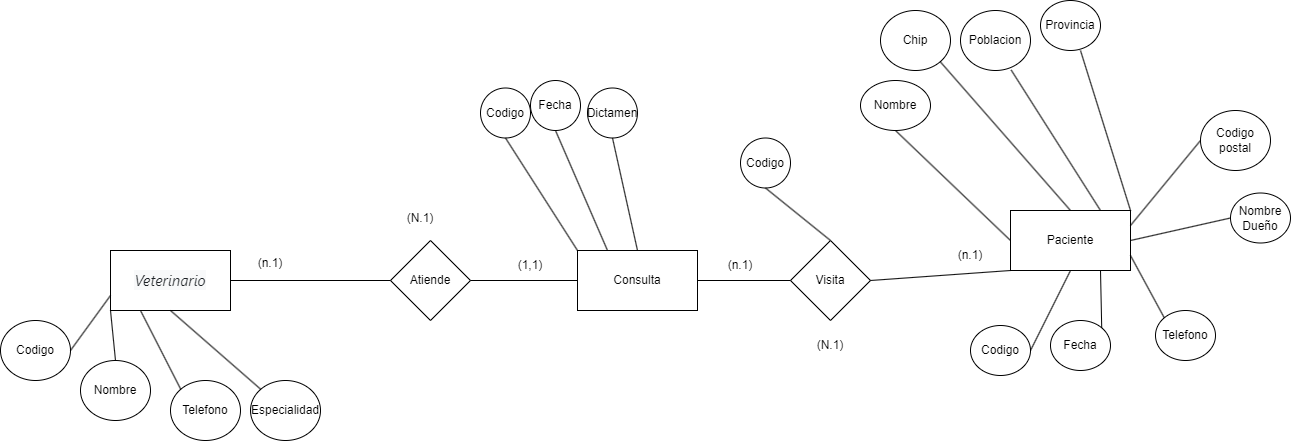

The diagram above was exported from draw.io. Its source (the exported page's mxGraphModel, read from the mxfile embedded in the PNG):
<mxGraphModel dx="1161" dy="658" grid="1" gridSize="10" guides="1" tooltips="1" connect="1" arrows="1" fold="1" page="1" pageScale="1" pageWidth="827" pageHeight="1169" math="0" shadow="0">
  <root>
    <mxCell id="0" />
    <mxCell id="1" parent="0" />
    <mxCell id="udu2qwlsuIy3Jm5TErWB-9" value="&lt;div style=&quot;text-align: left;&quot;&gt;&lt;font face=&quot;-apple-system, BlinkMacSystemFont, Segoe UI, Roboto, Helvetica Neue, Arial, Noto Sans, Liberation Sans, sans-serif, Apple Color Emoji, Segoe UI Emoji, Segoe UI Symbol, Noto Color Emoji&quot; color=&quot;#1d2125&quot;&gt;&lt;span style=&quot;font-size: 15px; background-color: rgb(248, 249, 250);&quot;&gt;&lt;i&gt;Veterinario&lt;/i&gt;&lt;/span&gt;&lt;/font&gt;&lt;/div&gt;" style="rounded=0;whiteSpace=wrap;html=1;" vertex="1" parent="1">
      <mxGeometry x="570" y="330" width="120" height="60" as="geometry" />
    </mxCell>
    <mxCell id="udu2qwlsuIy3Jm5TErWB-10" value="Nombre" style="ellipse;whiteSpace=wrap;html=1;" vertex="1" parent="1">
      <mxGeometry x="540" y="440" width="70" height="60" as="geometry" />
    </mxCell>
    <mxCell id="udu2qwlsuIy3Jm5TErWB-12" value="Codigo" style="ellipse;whiteSpace=wrap;html=1;" vertex="1" parent="1">
      <mxGeometry x="460" y="400" width="70" height="60" as="geometry" />
    </mxCell>
    <mxCell id="udu2qwlsuIy3Jm5TErWB-14" value="Paciente" style="rounded=0;whiteSpace=wrap;html=1;" vertex="1" parent="1">
      <mxGeometry x="1470" y="290" width="120" height="60" as="geometry" />
    </mxCell>
    <mxCell id="udu2qwlsuIy3Jm5TErWB-15" value="Atiende" style="rhombus;whiteSpace=wrap;html=1;" vertex="1" parent="1">
      <mxGeometry x="850" y="320" width="80" height="80" as="geometry" />
    </mxCell>
    <mxCell id="udu2qwlsuIy3Jm5TErWB-18" value="Poblacion" style="ellipse;whiteSpace=wrap;html=1;" vertex="1" parent="1">
      <mxGeometry x="1420" y="90" width="70" height="60" as="geometry" />
    </mxCell>
    <mxCell id="udu2qwlsuIy3Jm5TErWB-19" value="Chip" style="ellipse;whiteSpace=wrap;html=1;" vertex="1" parent="1">
      <mxGeometry x="1340" y="90" width="70" height="60" as="geometry" />
    </mxCell>
    <mxCell id="udu2qwlsuIy3Jm5TErWB-22" value="" style="endArrow=none;html=1;rounded=0;entryX=1;entryY=0.5;entryDx=0;entryDy=0;exitX=0;exitY=0.5;exitDx=0;exitDy=0;" edge="1" parent="1" source="udu2qwlsuIy3Jm5TErWB-103" target="udu2qwlsuIy3Jm5TErWB-15">
      <mxGeometry width="50" height="50" relative="1" as="geometry">
        <mxPoint x="890" y="450" as="sourcePoint" />
        <mxPoint x="450" y="180" as="targetPoint" />
      </mxGeometry>
    </mxCell>
    <mxCell id="udu2qwlsuIy3Jm5TErWB-36" value="" style="endArrow=none;html=1;rounded=0;exitX=1;exitY=0.5;exitDx=0;exitDy=0;entryX=0;entryY=0.75;entryDx=0;entryDy=0;" edge="1" parent="1" source="udu2qwlsuIy3Jm5TErWB-12" target="udu2qwlsuIy3Jm5TErWB-9">
      <mxGeometry width="50" height="50" relative="1" as="geometry">
        <mxPoint x="520" y="400" as="sourcePoint" />
        <mxPoint x="580" y="280" as="targetPoint" />
      </mxGeometry>
    </mxCell>
    <mxCell id="udu2qwlsuIy3Jm5TErWB-38" value="" style="endArrow=none;html=1;rounded=0;entryX=0.5;entryY=0;entryDx=0;entryDy=0;exitX=0;exitY=1;exitDx=0;exitDy=0;" edge="1" parent="1" source="udu2qwlsuIy3Jm5TErWB-9" target="udu2qwlsuIy3Jm5TErWB-10">
      <mxGeometry width="50" height="50" relative="1" as="geometry">
        <mxPoint x="550" y="350" as="sourcePoint" />
        <mxPoint x="600" y="300" as="targetPoint" />
      </mxGeometry>
    </mxCell>
    <mxCell id="udu2qwlsuIy3Jm5TErWB-49" value="Nombre" style="ellipse;whiteSpace=wrap;html=1;" vertex="1" parent="1">
      <mxGeometry x="1320" y="160" width="70" height="50" as="geometry" />
    </mxCell>
    <mxCell id="udu2qwlsuIy3Jm5TErWB-50" value="" style="endArrow=none;html=1;rounded=0;entryX=0;entryY=0.5;entryDx=0;entryDy=0;exitX=1;exitY=0.5;exitDx=0;exitDy=0;" edge="1" parent="1" source="udu2qwlsuIy3Jm5TErWB-9" target="udu2qwlsuIy3Jm5TErWB-15">
      <mxGeometry width="50" height="50" relative="1" as="geometry">
        <mxPoint x="920" y="460" as="sourcePoint" />
        <mxPoint x="600" y="250" as="targetPoint" />
      </mxGeometry>
    </mxCell>
    <mxCell id="udu2qwlsuIy3Jm5TErWB-58" value="(N.1)" style="text;html=1;strokeColor=none;fillColor=none;align=center;verticalAlign=middle;whiteSpace=wrap;rounded=0;" vertex="1" parent="1">
      <mxGeometry x="850" y="282.5" width="60" height="30" as="geometry" />
    </mxCell>
    <mxCell id="udu2qwlsuIy3Jm5TErWB-59" value="(n.1)" style="text;html=1;strokeColor=none;fillColor=none;align=center;verticalAlign=middle;whiteSpace=wrap;rounded=0;" vertex="1" parent="1">
      <mxGeometry x="700" y="327.5" width="60" height="30" as="geometry" />
    </mxCell>
    <mxCell id="udu2qwlsuIy3Jm5TErWB-60" value="(1,1)" style="text;html=1;strokeColor=none;fillColor=none;align=center;verticalAlign=middle;whiteSpace=wrap;rounded=0;" vertex="1" parent="1">
      <mxGeometry x="960" y="330" width="60" height="30" as="geometry" />
    </mxCell>
    <mxCell id="udu2qwlsuIy3Jm5TErWB-64" value="" style="endArrow=none;html=1;rounded=0;entryX=1;entryY=0.5;entryDx=0;entryDy=0;exitX=0.5;exitY=1;exitDx=0;exitDy=0;" edge="1" parent="1" source="udu2qwlsuIy3Jm5TErWB-14" target="udu2qwlsuIy3Jm5TErWB-73">
      <mxGeometry width="50" height="50" relative="1" as="geometry">
        <mxPoint x="1270" y="420" as="sourcePoint" />
        <mxPoint x="1389.748737341529" y="166.2132034355966" as="targetPoint" />
      </mxGeometry>
    </mxCell>
    <mxCell id="udu2qwlsuIy3Jm5TErWB-65" value="" style="endArrow=none;html=1;rounded=0;entryX=0.5;entryY=1;entryDx=0;entryDy=0;exitX=0;exitY=0.5;exitDx=0;exitDy=0;" edge="1" parent="1" source="udu2qwlsuIy3Jm5TErWB-14" target="udu2qwlsuIy3Jm5TErWB-49">
      <mxGeometry width="50" height="50" relative="1" as="geometry">
        <mxPoint x="1440" y="210" as="sourcePoint" />
        <mxPoint x="1400" y="176" as="targetPoint" />
      </mxGeometry>
    </mxCell>
    <mxCell id="udu2qwlsuIy3Jm5TErWB-66" value="" style="endArrow=none;html=1;rounded=0;entryX=0.5;entryY=0;entryDx=0;entryDy=0;exitX=1;exitY=1;exitDx=0;exitDy=0;" edge="1" parent="1" source="udu2qwlsuIy3Jm5TErWB-19" target="udu2qwlsuIy3Jm5TErWB-14">
      <mxGeometry width="50" height="50" relative="1" as="geometry">
        <mxPoint x="1415" y="170.00000000000023" as="sourcePoint" />
        <mxPoint x="1410" y="186" as="targetPoint" />
      </mxGeometry>
    </mxCell>
    <mxCell id="udu2qwlsuIy3Jm5TErWB-67" value="" style="endArrow=none;html=1;rounded=0;entryX=0.75;entryY=0;entryDx=0;entryDy=0;exitX=0.724;exitY=0.992;exitDx=0;exitDy=0;exitPerimeter=0;" edge="1" parent="1" source="udu2qwlsuIy3Jm5TErWB-18" target="udu2qwlsuIy3Jm5TErWB-14">
      <mxGeometry width="50" height="50" relative="1" as="geometry">
        <mxPoint x="1477.36" y="154.48000000000025" as="sourcePoint" />
        <mxPoint x="1420" y="196" as="targetPoint" />
      </mxGeometry>
    </mxCell>
    <mxCell id="udu2qwlsuIy3Jm5TErWB-69" value="Telefono" style="ellipse;whiteSpace=wrap;html=1;" vertex="1" parent="1">
      <mxGeometry x="630" y="460" width="70" height="60" as="geometry" />
    </mxCell>
    <mxCell id="udu2qwlsuIy3Jm5TErWB-70" value="" style="endArrow=none;html=1;rounded=0;entryX=0.25;entryY=1;entryDx=0;entryDy=0;exitX=0;exitY=0;exitDx=0;exitDy=0;" edge="1" parent="1" source="udu2qwlsuIy3Jm5TErWB-69" target="udu2qwlsuIy3Jm5TErWB-9">
      <mxGeometry width="50" height="50" relative="1" as="geometry">
        <mxPoint x="620" y="140" as="sourcePoint" />
        <mxPoint x="710" y="125" as="targetPoint" />
      </mxGeometry>
    </mxCell>
    <mxCell id="udu2qwlsuIy3Jm5TErWB-71" value="Especialidad" style="ellipse;whiteSpace=wrap;html=1;" vertex="1" parent="1">
      <mxGeometry x="710" y="460" width="70" height="60" as="geometry" />
    </mxCell>
    <mxCell id="udu2qwlsuIy3Jm5TErWB-72" value="" style="endArrow=none;html=1;rounded=0;entryX=0.5;entryY=1;entryDx=0;entryDy=0;exitX=0;exitY=0;exitDx=0;exitDy=0;" edge="1" parent="1" source="udu2qwlsuIy3Jm5TErWB-71" target="udu2qwlsuIy3Jm5TErWB-9">
      <mxGeometry width="50" height="50" relative="1" as="geometry">
        <mxPoint x="610" y="392.5" as="sourcePoint" />
        <mxPoint x="700" y="377.5" as="targetPoint" />
      </mxGeometry>
    </mxCell>
    <mxCell id="udu2qwlsuIy3Jm5TErWB-73" value="Codigo" style="ellipse;whiteSpace=wrap;html=1;" vertex="1" parent="1">
      <mxGeometry x="1430" y="405" width="60" height="50" as="geometry" />
    </mxCell>
    <mxCell id="udu2qwlsuIy3Jm5TErWB-74" value="Provincia" style="ellipse;whiteSpace=wrap;html=1;" vertex="1" parent="1">
      <mxGeometry x="1500" y="80" width="60" height="50" as="geometry" />
    </mxCell>
    <mxCell id="udu2qwlsuIy3Jm5TErWB-75" value="" style="endArrow=none;html=1;rounded=0;entryX=1;entryY=0;entryDx=0;entryDy=0;exitX=0;exitY=0.5;exitDx=0;exitDy=0;" edge="1" parent="1" target="udu2qwlsuIy3Jm5TErWB-14">
      <mxGeometry width="50" height="50" relative="1" as="geometry">
        <mxPoint x="1540" y="130.00000000000023" as="sourcePoint" />
        <mxPoint x="1560" y="225" as="targetPoint" />
      </mxGeometry>
    </mxCell>
    <mxCell id="udu2qwlsuIy3Jm5TErWB-93" value="Codigo postal" style="ellipse;whiteSpace=wrap;html=1;" vertex="1" parent="1">
      <mxGeometry x="1660" y="190" width="70" height="60" as="geometry" />
    </mxCell>
    <mxCell id="udu2qwlsuIy3Jm5TErWB-94" value="Nombre Dueño" style="ellipse;whiteSpace=wrap;html=1;" vertex="1" parent="1">
      <mxGeometry x="1690" y="272.5" width="60" height="50" as="geometry" />
    </mxCell>
    <mxCell id="udu2qwlsuIy3Jm5TErWB-95" value="" style="endArrow=none;html=1;rounded=0;entryX=0;entryY=0.5;entryDx=0;entryDy=0;exitX=1;exitY=0.25;exitDx=0;exitDy=0;" edge="1" parent="1" source="udu2qwlsuIy3Jm5TErWB-14" target="udu2qwlsuIy3Jm5TErWB-93">
      <mxGeometry width="50" height="50" relative="1" as="geometry">
        <mxPoint x="1590" y="460" as="sourcePoint" />
        <mxPoint x="1640" y="410" as="targetPoint" />
      </mxGeometry>
    </mxCell>
    <mxCell id="udu2qwlsuIy3Jm5TErWB-96" value="Telefono" style="ellipse;whiteSpace=wrap;html=1;" vertex="1" parent="1">
      <mxGeometry x="1615" y="390" width="60" height="50" as="geometry" />
    </mxCell>
    <mxCell id="udu2qwlsuIy3Jm5TErWB-97" value="Fecha" style="ellipse;whiteSpace=wrap;html=1;" vertex="1" parent="1">
      <mxGeometry x="1510" y="400" width="60" height="50" as="geometry" />
    </mxCell>
    <mxCell id="udu2qwlsuIy3Jm5TErWB-98" value="" style="endArrow=none;html=1;rounded=0;entryX=0;entryY=0.5;entryDx=0;entryDy=0;exitX=1;exitY=0.5;exitDx=0;exitDy=0;" edge="1" parent="1" source="udu2qwlsuIy3Jm5TErWB-14" target="udu2qwlsuIy3Jm5TErWB-94">
      <mxGeometry width="50" height="50" relative="1" as="geometry">
        <mxPoint x="1590" y="460" as="sourcePoint" />
        <mxPoint x="1640" y="410" as="targetPoint" />
      </mxGeometry>
    </mxCell>
    <mxCell id="udu2qwlsuIy3Jm5TErWB-99" value="" style="endArrow=none;html=1;rounded=0;entryX=0;entryY=0;entryDx=0;entryDy=0;exitX=1;exitY=0.75;exitDx=0;exitDy=0;" edge="1" parent="1" source="udu2qwlsuIy3Jm5TErWB-14" target="udu2qwlsuIy3Jm5TErWB-96">
      <mxGeometry width="50" height="50" relative="1" as="geometry">
        <mxPoint x="1545" y="320" as="sourcePoint" />
        <mxPoint x="1595" y="270" as="targetPoint" />
      </mxGeometry>
    </mxCell>
    <mxCell id="udu2qwlsuIy3Jm5TErWB-100" value="" style="endArrow=none;html=1;rounded=0;entryX=0.75;entryY=1;entryDx=0;entryDy=0;exitX=1;exitY=0;exitDx=0;exitDy=0;" edge="1" parent="1" source="udu2qwlsuIy3Jm5TErWB-97" target="udu2qwlsuIy3Jm5TErWB-14">
      <mxGeometry width="50" height="50" relative="1" as="geometry">
        <mxPoint x="1410" y="340" as="sourcePoint" />
        <mxPoint x="1460" y="290" as="targetPoint" />
      </mxGeometry>
    </mxCell>
    <mxCell id="udu2qwlsuIy3Jm5TErWB-101" value="Codigo" style="ellipse;whiteSpace=wrap;html=1;" vertex="1" parent="1">
      <mxGeometry x="1200" y="217.5" width="50" height="50" as="geometry" />
    </mxCell>
    <mxCell id="udu2qwlsuIy3Jm5TErWB-102" value="" style="endArrow=none;html=1;rounded=0;entryX=0.5;entryY=0;entryDx=0;entryDy=0;exitX=0.5;exitY=1;exitDx=0;exitDy=0;" edge="1" parent="1" source="udu2qwlsuIy3Jm5TErWB-101" target="udu2qwlsuIy3Jm5TErWB-104">
      <mxGeometry width="50" height="50" relative="1" as="geometry">
        <mxPoint x="700" y="350" as="sourcePoint" />
        <mxPoint x="750" y="300" as="targetPoint" />
      </mxGeometry>
    </mxCell>
    <mxCell id="udu2qwlsuIy3Jm5TErWB-103" value="Consulta" style="rounded=0;whiteSpace=wrap;html=1;" vertex="1" parent="1">
      <mxGeometry x="1037" y="330" width="120" height="60" as="geometry" />
    </mxCell>
    <mxCell id="udu2qwlsuIy3Jm5TErWB-104" value="Visita" style="rhombus;whiteSpace=wrap;html=1;" vertex="1" parent="1">
      <mxGeometry x="1250" y="320" width="80" height="80" as="geometry" />
    </mxCell>
    <mxCell id="udu2qwlsuIy3Jm5TErWB-105" value="" style="endArrow=none;html=1;rounded=0;entryX=0;entryY=1;entryDx=0;entryDy=0;exitX=1;exitY=0.5;exitDx=0;exitDy=0;" edge="1" parent="1" source="udu2qwlsuIy3Jm5TErWB-104" target="udu2qwlsuIy3Jm5TErWB-14">
      <mxGeometry width="50" height="50" relative="1" as="geometry">
        <mxPoint x="700" y="350" as="sourcePoint" />
        <mxPoint x="750" y="300" as="targetPoint" />
      </mxGeometry>
    </mxCell>
    <mxCell id="udu2qwlsuIy3Jm5TErWB-106" value="" style="endArrow=none;html=1;rounded=0;entryX=1;entryY=0.5;entryDx=0;entryDy=0;exitX=0;exitY=0.5;exitDx=0;exitDy=0;" edge="1" parent="1" source="udu2qwlsuIy3Jm5TErWB-104" target="udu2qwlsuIy3Jm5TErWB-103">
      <mxGeometry width="50" height="50" relative="1" as="geometry">
        <mxPoint x="700" y="350" as="sourcePoint" />
        <mxPoint x="750" y="300" as="targetPoint" />
      </mxGeometry>
    </mxCell>
    <mxCell id="udu2qwlsuIy3Jm5TErWB-107" value="Codigo" style="ellipse;whiteSpace=wrap;html=1;" vertex="1" parent="1">
      <mxGeometry x="940" y="167.5" width="50" height="50" as="geometry" />
    </mxCell>
    <mxCell id="udu2qwlsuIy3Jm5TErWB-108" value="" style="endArrow=none;html=1;rounded=0;entryX=0;entryY=0;entryDx=0;entryDy=0;exitX=0.5;exitY=1;exitDx=0;exitDy=0;" edge="1" parent="1" source="udu2qwlsuIy3Jm5TErWB-107" target="udu2qwlsuIy3Jm5TErWB-103">
      <mxGeometry width="50" height="50" relative="1" as="geometry">
        <mxPoint x="710" y="360" as="sourcePoint" />
        <mxPoint x="810" y="245" as="targetPoint" />
      </mxGeometry>
    </mxCell>
    <mxCell id="udu2qwlsuIy3Jm5TErWB-109" value="Fecha" style="ellipse;whiteSpace=wrap;html=1;" vertex="1" parent="1">
      <mxGeometry x="990" y="160" width="50" height="50" as="geometry" />
    </mxCell>
    <mxCell id="udu2qwlsuIy3Jm5TErWB-110" value="" style="endArrow=none;html=1;rounded=0;entryX=0.25;entryY=0;entryDx=0;entryDy=0;exitX=0.5;exitY=1;exitDx=0;exitDy=0;" edge="1" parent="1" source="udu2qwlsuIy3Jm5TErWB-109" target="udu2qwlsuIy3Jm5TErWB-103">
      <mxGeometry width="50" height="50" relative="1" as="geometry">
        <mxPoint x="720" y="370" as="sourcePoint" />
        <mxPoint x="820" y="255" as="targetPoint" />
      </mxGeometry>
    </mxCell>
    <mxCell id="udu2qwlsuIy3Jm5TErWB-111" value="Dictamen" style="ellipse;whiteSpace=wrap;html=1;" vertex="1" parent="1">
      <mxGeometry x="1047" y="167.5" width="50" height="50" as="geometry" />
    </mxCell>
    <mxCell id="udu2qwlsuIy3Jm5TErWB-112" value="" style="endArrow=none;html=1;rounded=0;entryX=0.5;entryY=0;entryDx=0;entryDy=0;exitX=0.5;exitY=1;exitDx=0;exitDy=0;" edge="1" parent="1" source="udu2qwlsuIy3Jm5TErWB-111" target="udu2qwlsuIy3Jm5TErWB-103">
      <mxGeometry width="50" height="50" relative="1" as="geometry">
        <mxPoint x="920" y="357.5" as="sourcePoint" />
        <mxPoint x="1020" y="242.5" as="targetPoint" />
      </mxGeometry>
    </mxCell>
    <mxCell id="udu2qwlsuIy3Jm5TErWB-113" value="(N.1)" style="text;html=1;strokeColor=none;fillColor=none;align=center;verticalAlign=middle;whiteSpace=wrap;rounded=0;" vertex="1" parent="1">
      <mxGeometry x="1260" y="410" width="60" height="30" as="geometry" />
    </mxCell>
    <mxCell id="udu2qwlsuIy3Jm5TErWB-114" value="(n.1)" style="text;html=1;strokeColor=none;fillColor=none;align=center;verticalAlign=middle;whiteSpace=wrap;rounded=0;" vertex="1" parent="1">
      <mxGeometry x="1170" y="330" width="60" height="30" as="geometry" />
    </mxCell>
    <mxCell id="udu2qwlsuIy3Jm5TErWB-115" value="(n.1)" style="text;html=1;strokeColor=none;fillColor=none;align=center;verticalAlign=middle;whiteSpace=wrap;rounded=0;" vertex="1" parent="1">
      <mxGeometry x="1400" y="320" width="60" height="30" as="geometry" />
    </mxCell>
  </root>
</mxGraphModel>